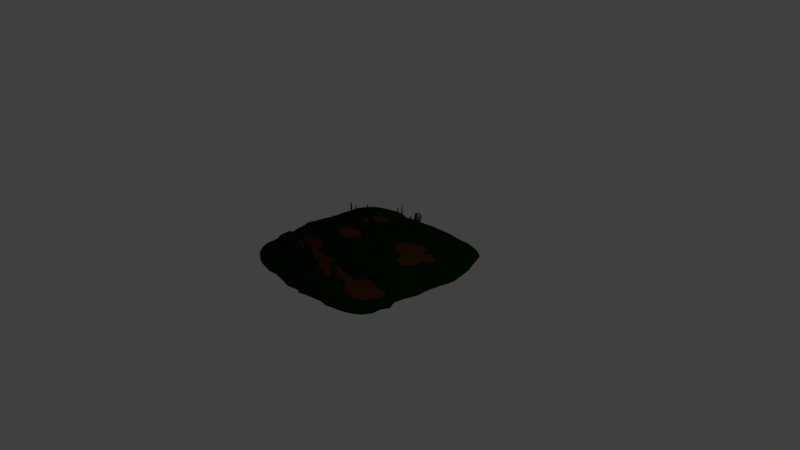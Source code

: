 # Source: marsh_1.blend  (saved by Blender 2.78.0; exported with 4.5.12 LTS)
import bpy
from mathutils import Matrix  # noqa: F401  (used for matrix-valued properties, if any)

bpy.ops.wm.read_factory_settings(use_empty=True)
scene = bpy.context.scene
scene.name = 'Scene'

# ---- collections
col_collection_1 = bpy.data.collections.new('Collection 1'); scene.collection.children.link(col_collection_1)

# ---- materials (node trees are filled in below, after node groups)
mat_swampgreen = bpy.data.materials.new('swampGreen')
mat_swampgreen.alpha_threshold = 0.0
mat_swampgreen.use_transparent_shadow = False
mat_swampgreen.diffuse_color = (0.002468, 0.02038, 0.003436, 1.0)
mat_swampgreen.roughness = 0.5
mat_muddywater = bpy.data.materials.new('muddywater')
mat_muddywater.alpha_threshold = 0.0
mat_muddywater.use_transparent_shadow = False
mat_muddywater.diffuse_color = (0.07658, 0.02762, 0.005231, 1.0)
mat_muddywater.specular_color = (0.003605, 0.003255, 0.06681)
mat_muddywater.roughness = 0.5
mat_muddywater.specular_intensity = 0.8958

# ---- material node trees

# ---- world
world_world = bpy.data.worlds.new('World'); scene.world = world_world
world_world.color = (0.05088, 0.05088, 0.05088)
world_world.use_sun_shadow = False
world_world.sun_shadow_jitter_overblur = 0.0
world_world.cycles.sampling_method = 'MANUAL'

# ---- cameras
cam_camera = bpy.data.cameras.new('Camera')
cam_camera.clip_end = 100.0
cam_camera.lens = 35.0
cam_camera.sensor_width = 32.0
cam_camera.sensor_height = 18.0
cam_camera.ortho_scale = 7.314
cam_camera.dof.focus_distance = 0.0
cam_camera.dof.aperture_fstop = 128.0

# ---- lights
light_lamp = bpy.data.lights.new('Lamp', 'POINT')
light_lamp.transmission_factor = 0.0
light_lamp.cutoff_distance = 30.0
light_lamp.energy = 100.0
light_lamp.shadow_buffer_clip_start = 1.001
light_lamp.shadow_soft_size = 0.1
light_lamp.shadow_maximum_resolution = 0.006
light_lamp.use_absolute_resolution = True

# ---- meshes
me_landscape = bpy.data.meshes.new('Landscape')
me_landscape.from_pydata([(-1.0, -1.0, 0.0), (-1.093, -0.8889, 0.0), (-1.148, -0.7778, 0.0), (-1.152, -0.6667, 0.0), (-1.168, -0.5556, 0.0), (-1.167, -0.4444, 0.0), (-1.18, -0.3333, 0.0), (-1.214, -0.2222, 0.0), (-1.228, -0.1111, 0.0), (-1.264, 0.0, 0.0), (-1.228, 0.1111, 0.0), (-1.214, 0.2222, 0.0), (-1.18, 0.3333, 0.0), (-1.167, 0.4444, 0.0), (-1.168, 0.5556, 0.0), (-1.152, 0.6667, 0.0), (-1.148, 0.7778, 0.0), (-1.093, 0.8889, 0.0), (-1.0, 1.0, 0.0), (-0.8889, -1.073, 0.0), (-0.8889, -0.8889, 0.0), (-0.8889, -0.7778, 1.791e-06), (-0.8889, -0.6667, 0.001081), (-0.8889, -0.5556, 0.006222), (-0.8889, -0.4666, 0.009609), (-0.9322, -0.3333, 0.0136), (-0.8889, -0.2497, 0.01741), (-0.8889, -0.1111, 0.01766), (-0.8889, 0.0, 0.01802), (-0.8889, 0.1111, 0.01665), (-0.8889, 0.2222, 0.009989), (-0.8889, 0.3333, 0.007499), (-0.8889, 0.4444, 0.007356), (-0.8889, 0.5556, 0.003137), (-0.8889, 0.6667, 0.001009), (-0.8889, 0.7778, 6.207e-06), (-0.8889, 0.8889, 0.0), (-0.8889, 1.057, 0.0), (-0.7778, -1.121, 0.0), (-0.7778, -0.8889, 1.085e-06), (-0.7778, -0.7778, 0.001483), (-0.7778, -0.6667, 0.008814), (-0.7778, -0.5343, 0.03), (-0.812, -0.4663, -0.0004613), (-0.7778, -0.3333, -0.0005069), (-0.7778, -0.186, -0.0005083), (-0.7778, -0.1111, 0.04525), (-0.7778, 0.03801, -0.007445), (-0.8403, 0.1313, -0.007377), (-0.85, 0.2222, -0.009072), (-0.7778, 0.3333, -0.009597), (-0.7778, 0.4444, 0.02618), (-0.7778, 0.5344, 0.01242), (-0.8194, 0.6667, 0.006481), (-0.7778, 0.7778, 0.00508), (-0.7778, 0.8889, 1.057e-05), (-0.7778, 1.09, 0.0), (-0.6667, -1.145, 0.0), (-0.6667, -0.8889, 0.0007983), (-0.6667, -0.7778, 0.002497), (-0.6667, -0.6667, 0.02337), (-0.6667, -0.5354, -0.001114), (-0.6667, -0.4444, -0.001322), (-0.6667, -0.3333, -0.001414), (-0.6667, -0.2222, -0.001219), (-0.6667, -0.1111, 0.08091), (-0.6667, 0.02652, -0.003317), (-0.6667, 0.1111, -0.00418), (-0.6667, 0.2222, -0.006466), (-0.6667, 0.3333, -0.008515), (-0.6667, 0.4444, -0.008321), (-0.6667, 0.5556, 0.02019), (-0.6386, 0.638, 0.02555), (-0.6667, 0.84, 0.02191), (-0.6667, 0.8889, 0.004612), (-0.6667, 1.124, 0.0), (-0.5556, -1.172, 0.0), (-0.5556, -0.8889, 0.0009255), (-0.5556, -0.7778, 0.005134), (-0.5556, -0.6667, 0.03339), (-0.5556, -0.5556, -0.001558), (-0.5349, -0.4073, -0.001726), (-0.5556, -0.3333, -0.001892), (-0.5772, -0.2484, -0.002225), (-0.5556, -0.1111, 0.1073), (-0.5866, 0.03728, 0.0002619), (-0.527, 0.08417, -0.003901), (-0.5556, 0.2222, -0.006672), (-0.5556, 0.3729, -0.006215), (-0.5556, 0.4444, -0.008436), (-0.5556, 0.5556, 0.05194), (-0.5556, 0.6412, 0.05323), (-0.5556, 0.8287, 0.0397), (-0.5556, 0.8889, 0.01257), (-0.5556, 1.121, 0.0), (-0.4444, -1.156, 0.0), (-0.4444, -0.8889, 0.0008638), (-0.4444, -0.7778, 0.01508), (-0.4444, -0.6667, 0.03857), (-0.4444, -0.5556, -0.001037), (-0.4444, -0.4444, -0.001588), (-0.4444, -0.3333, 0.1063), (-0.4444, -0.2222, 0.1195), (-0.4444, -0.1111, 0.09316), (-0.4444, 0.0, 0.07984), (-0.4732, 0.142, -0.02176), (-0.4444, 0.2222, -0.006594), (-0.4637, 0.3333, -0.006898), (-0.4444, 0.4444, 0.04245), (-0.4444, 0.5556, 0.05708), (-0.4635, 0.6667, 0.05473), (-0.4639, 0.7778, 0.05419), (-0.4444, 0.8889, 0.0189), (-0.4444, 1.086, 0.0), (-0.3333, -1.175, 0.0), (-0.3333, -0.8889, 0.001392), (-0.3333, -0.7778, 0.01357), (-0.3333, -0.6667, 0.04195), (-0.3333, -0.6004, -0.0007186), (-0.3333, -0.4444, -0.0007742), (-0.3333, -0.3333, 0.07013), (-0.3333, -0.2222, 0.07797), (-0.3333, -0.1111, 0.124), (-0.3333, 0.0, 0.1037), (-0.3333, 0.1111, 0.08255), (-0.3333, 0.2222, 0.04322), (-0.3333, 0.3333, 0.04619), (-0.3333, 0.4444, 0.05307), (-0.3333, 0.5556, 0.0398), (-0.3333, 0.6667, 0.05778), (-0.3333, 0.7778, 0.0652), (-0.3333, 0.8889, 0.02246), (-0.3333, 1.112, 0.0), (-0.2222, -1.194, 0.0), (-0.2222, -0.8889, 0.001796), (-0.2222, -0.7778, 0.006662), (-0.2069, -0.6704, 0.02652), (-0.247, -0.5888, 0.02904), (-0.2222, -0.4097, 0.0214), (-0.2222, -0.3333, 0.06358), (-0.2222, -0.2222, 0.07982), (-0.2222, -0.1111, 0.105), (-0.2222, 0.0, 0.1274), (-0.2222, 0.1111, 0.08735), (-0.2222, 0.2222, 0.04695), (-0.2222, 0.3333, 0.06631), (-0.2222, 0.4444, 0.0527), (-0.2222, 0.5556, 0.04019), (-0.2222, 0.6667, 0.07341), (-0.2222, 0.7778, 0.06727), (-0.2222, 0.8889, 0.02352), (-0.2222, 1.127, 0.0), (-0.1111, -1.226, 0.0), (-0.1111, -0.8889, 0.00371), (-0.1111, -0.7778, 0.007965), (-0.1111, -0.7059, 0.01798), (-0.1111, -0.5556, 0.01783), (-0.1111, -0.4444, 0.03296), (-0.1111, -0.3333, 0.06552), (-0.1111, -0.2222, 0.1336), (-0.1111, -0.1111, 0.1212), (-0.1111, 0.0, 0.1177), (-0.1111, 0.1111, 0.09261), (-0.1111, 0.2222, 0.07193), (-0.1111, 0.3333, 0.06361), (-0.1111, 0.4444, 0.0483), (-0.1111, 0.5556, 0.08935), (-0.1111, 0.6667, 0.08655), (-0.1111, 0.7778, 0.06746), (-0.1111, 0.8889, 0.02131), (-0.1111, 1.135, 0.0), (0.03723, -1.059, -0.1075), (0.0, -0.8889, 0.002476), (-0.01635, -0.7778, 0.005094), (-0.02317, -0.6812, 0.0), (0.0, -0.5104, 0.0), (0.0, -0.4444, 0.01533), (0.0, -0.3333, 0.06567), (0.0, -0.2222, 0.1179), (0.0, -0.1111, 0.1294), (0.0, 0.0, 0.09609), (0.0, 0.1111, 0.07696), (0.0, 0.2222, 0.07402), (0.0, 0.3333, 0.0638), (0.0, 0.4444, 0.06793), (0.0, 0.5556, 0.09486), (0.0, 0.6667, 0.07467), (0.0, 0.7778, 0.06129), (0.0, 0.8889, 0.01948), (0.0, 1.156, 0.0), (0.1111, -1.226, 0.0), (0.1111, -0.8889, 0.001113), (0.08384, -0.7778, 0.0), (0.1111, -0.6667, 0.0), (0.1111, -0.5313, 0.0), (0.1111, -0.4444, 0.01321), (0.1111, -0.3333, 0.06306), (0.1111, -0.2222, 0.07225), (0.1111, -0.1111, 0.08514), (0.1111, 0.0, 0.07922), (0.1111, 0.1111, 0.03376), (0.1111, 0.2222, 0.05044), (0.1111, 0.3333, -0.01294), (0.01936, 0.4444, -0.01475), (0.08579, 0.5556, -0.009457), (0.1111, 0.6667, 0.06995), (0.1111, 0.7778, 0.03905), (0.1111, 0.8889, 0.01234), (0.1111, 1.156, 0.0), (0.2222, -1.194, 0.0), (0.2222, -0.8889, 0.0001461), (0.2222, -0.7778, 0.0), (0.2222, -0.6473, 0.0), (0.2222, -0.5339, 0.0), (0.2222, -0.4444, 0.01642), (0.2222, -0.3333, 0.06384), (0.2222, -0.2222, 0.0811), (0.2222, -0.1111, 0.08577), (0.2222, 0.0, 0.06371), (0.2222, 0.1111, 0.03676), (0.2222, 0.2222, 0.03745), (0.2222, 0.2966, -0.01341), (0.2222, 0.4444, -0.01337), (0.1759, 0.594, -0.01688), (0.2222, 0.6557, -0.01803), (0.2222, 0.7778, 0.02276), (0.2222, 0.8889, 0.007307), (0.2222, 1.161, 0.0), (0.3333, -1.175, 0.0), (0.3333, -0.8889, 0.0002012), (0.3333, -0.7778, -0.02061), (0.3333, -0.6667, -0.02061), (0.3333, -0.5556, -0.02059), (0.3333, -0.4444, 0.02029), (0.3333, -0.3333, 0.06659), (0.3333, -0.2222, 0.09119), (0.3333, -0.1111, 0.1032), (0.3333, 0.0, 0.08587), (0.3407, 0.152, -0.01009), (0.3115, 0.2222, -0.01211), (0.3333, 0.3014, -0.01142), (0.3333, 0.4444, -0.01183), (0.3333, 0.5556, -0.01176), (0.3333, 0.6667, -0.01446), (0.3333, 0.7778, 0.02675), (0.3333, 0.8889, 0.008091), (0.3333, 1.161, 0.0), (0.4444, -1.156, 0.0), (0.4444, -0.8889, 0.0004377), (0.4178, -0.7778, -0.02038), (0.4002, -0.7129, -0.02038), (0.3863, -0.5163, -0.02041), (0.4444, -0.4061, -0.02046), (0.4444, -0.3333, 0.07166), (0.4444, -0.2222, 0.09348), (0.4444, -0.1111, 0.108), (0.4444, 0.0, 0.06798), (0.4444, 0.1111, -0.01382), (0.4444, 0.2222, -0.01628), (0.4444, 0.3333, -0.01601), (0.4444, 0.4444, -0.01209), (0.4444, 0.5379, -0.01511), (0.4444, 0.6667, -0.01784), (0.4444, 0.7778, 0.02097), (0.4444, 0.8889, 0.008594), (0.4444, 1.143, 0.0), (0.5556, -1.172, 0.0), (0.5556, -0.8889, 0.0007165), (0.5556, -0.8216, -0.02038), (0.5556, -0.6667, -0.02038), (0.5556, -0.5556, -0.0204), (0.5556, -0.4198, -0.02044), (0.5556, -0.3333, 0.09029), (0.5556, -0.2222, 0.0988), (0.5556, -0.1111, 0.07278), (0.5556, 0.0, 0.04568), (0.5305, 0.1436, -0.01583), (0.5816, 0.2222, -0.01735), (0.5911, 0.3023, -0.01843), (0.5556, 0.4444, -0.01549), (0.5556, 0.5858, -0.02018), (0.5556, 0.6667, 0.01451), (0.5556, 0.7778, 0.01757), (0.5556, 0.8889, 0.004635), (0.5556, 1.137, 0.0), (0.6667, -1.145, 0.0), (0.6667, -0.8889, 0.0003121), (0.6667, -0.829, -0.02038), (0.6667, -0.6667, -0.02038), (0.6667, -0.5556, -0.0204), (0.6667, -0.4806, -0.02044), (0.6667, -0.3333, 0.05596), (0.6667, -0.2222, 0.03344), (0.6667, -0.1111, 0.02467), (0.6667, 0.0, 0.02509), (0.6667, 0.1111, 0.02887), (0.6667, 0.2222, 4.653e-05), (0.6426, 0.3621, -0.01122), (0.7093, 0.4444, -0.01838), (0.6667, 0.5556, -0.01928), (0.6667, 0.6667, 0.01421), (0.6667, 0.7778, 0.01065), (0.6667, 0.8889, 0.001885), (0.6667, 1.137, 0.0), (0.7778, -1.121, 0.0), (0.7778, -0.8889, 2.113e-07), (0.7778, -0.7906, -0.02038), (0.8162, -0.6998, -0.02038), (0.7778, -0.5556, -0.0204), (0.7778, -0.4692, -0.02042), (0.7778, -0.3333, 0.008404), (0.7778, -0.2222, -0.001016), (0.7778, -0.1111, 0.002592), (0.7778, 0.0, 0.00229), (0.7778, 0.1111, -0.001181), (0.7778, 0.2222, 0.01984), (0.7778, 0.3333, 0.01736), (0.7778, 0.4444, 0.01695), (0.7778, 0.5556, 0.01165), (0.7778, 0.6667, 0.007574), (0.7778, 0.7778, 0.003584), (0.7778, 0.8889, 5.91e-06), (0.7778, 1.11, 0.0), (0.8889, -1.079, 0.0), (0.8889, -0.8889, 0.0), (0.8889, -0.7778, -0.02038), (0.8748, -0.6667, -0.02038), (0.8735, -0.5556, -0.02039), (0.8585, -0.4765, -0.02039), (0.8889, -0.3333, -0.01231), (0.8889, -0.2222, -0.01437), (0.8889, -0.1111, -0.01543), (0.8889, 0.0, -0.01408), (0.8889, 0.1111, -0.0164), (0.8889, 0.2222, 0.004632), (0.8889, 0.3333, 0.007069), (0.8889, 0.4444, 0.006548), (0.8889, 0.5556, 0.00321), (0.8889, 0.6667, 0.001323), (0.8889, 0.7778, 4.208e-06), (0.8889, 0.8889, 0.0), (0.8889, 1.077, 0.0), (1.0, -1.0, 0.0), (1.064, -0.8889, 0.0), (1.064, -0.7778, 0.0), (1.118, -0.6667, 0.0), (1.063, -0.5556, 0.0), (1.075, -0.4444, 0.0), (1.107, -0.3333, 0.0), (1.137, -0.2222, 0.0), (1.133, -0.1111, 0.0), (1.143, 0.0, 0.0), (1.161, 0.1111, 0.0), (1.188, 0.2222, 0.0), (1.2, 0.3333, 0.0), (1.176, 0.4444, 0.0), (1.158, 0.5556, 0.0), (1.132, 0.6667, 0.0), (1.085, 0.7778, 0.0), (1.041, 0.8889, 0.0), (1.0, 1.0, 0.0), (0.02778, 0.7778, 0.05573), (0.05556, 0.7778, 0.05017), (0.08333, 0.7778, 0.04461), (0.0, 0.6944, 0.07133), (0.0, 0.7222, 0.06798), (0.0, 0.75, 0.06464), (0.02778, 0.6667, 0.07349), (0.05556, 0.6667, 0.07231), (0.08333, 0.6667, 0.07113), (0.1111, 0.6944, 0.06223), (0.1111, 0.7222, 0.0545), (0.1111, 0.75, 0.04677), (0.02778, 0.75, 0.06017), (0.05556, 0.75, 0.05571), (0.08333, 0.75, 0.05124), (0.02778, 0.7222, 0.06461), (0.05556, 0.7222, 0.06124), (0.08333, 0.7222, 0.05787), (0.02778, 0.6944, 0.06905), (0.05556, 0.6944, 0.06678), (0.08333, 0.6944, 0.0645), (0.1116, 0.8279, 0.316), (0.1232, 0.8279, 0.3137), (0.1116, 0.8163, 0.3183), (0.1232, 0.8163, 0.3165), (0.06011, 0.7986, 0.3476), (0.06011, 0.8092, 0.3463), (0.07073, 0.8092, 0.3441), (0.07073, 0.7986, 0.3458), (0.08944, 0.8212, 0.3475), (0.09929, 0.8212, 0.3455), (0.08944, 0.8114, 0.3491), (0.09929, 0.8114, 0.3475), (0.09365, 0.7295, 0.3265), (0.09894, 0.7295, 0.3259), (0.09365, 0.7242, 0.3276), (0.09894, 0.7242, 0.3271), (0.03323, 0.6994, 0.3168), (0.03323, 0.7109, 0.3154), (0.0448, 0.7109, 0.314), (0.0448, 0.6994, 0.3158), (0.07577, 0.7616, 0.3558), (0.09093, 0.7616, 0.3533), (0.07577, 0.7464, 0.3582), (0.09093, 0.7464, 0.3564), (0.1368, 0.7408, 0.2863), (0.1368, 0.7542, 0.2825), (0.1233, 0.7542, 0.2847), (0.1233, 0.7408, 0.2879), (-0.1111, 0.6944, 0.08177), (-0.1111, 0.7222, 0.077), (-0.1111, 0.75, 0.07223), (-0.2222, 0.1389, 0.07725), (-0.2222, 0.1667, 0.06715), (-0.2222, 0.1944, 0.05705), (-0.4444, -0.6389, 0.0447), (-0.4444, -0.6111, 0.05083), (-0.4444, -0.5833, 0.05695), (-0.2222, -0.75, 0.01163), (-0.2222, -0.7222, 0.01659), (-0.2222, -0.6944, 0.02156), (0.2222, -0.75, 0.0), (0.2222, -0.7222, 0.0), (0.2222, -0.6944, 0.0), (-0.5278, -0.1111, 0.1038), (-0.5, -0.1111, 0.1003), (-0.4722, -0.1111, 0.09671), (-0.3056, 0.1111, 0.08375), (-0.2778, 0.1111, 0.08495), (-0.25, 0.1111, 0.08615), (-0.3056, -0.7778, 0.01184), (-0.2778, -0.7778, 0.01012), (-0.25, -0.7778, 0.008389), (-0.5556, -0.1944, 0.1076), (-0.5556, -0.1667, 0.1075), (-0.5556, -0.1389, 0.1074), (0.1389, -0.7778, 0.0), (0.1667, -0.7778, 0.0), (0.1944, -0.7778, 0.0), (0.02778, 0.2222, 0.06813), (0.05556, 0.2222, 0.06223), (0.08333, 0.2222, 0.05634), (-0.5278, -0.2222, 0.1106), (-0.5, -0.2222, 0.1136), (-0.4722, -0.2222, 0.1165), (-0.08333, -0.3333, 0.06556), (-0.05556, -0.3333, 0.06559), (-0.02778, -0.3333, 0.06563), (0.3333, -0.08333, 0.09885), (0.3333, -0.05556, 0.09453), (0.3333, -0.02778, 0.0902), (-0.4444, 0.4722, 0.0461), (-0.4444, 0.5, 0.04976), (-0.4444, 0.5278, 0.05342), (-0.3333, -0.75, 0.02067), (-0.3333, -0.7222, 0.02776), (-0.3333, -0.6944, 0.03485), (-0.3333, 0.1389, 0.07271), (-0.3333, 0.1667, 0.06288), (-0.3333, 0.1944, 0.05305), (0.2222, -0.08333, 0.08025), (0.2222, -0.05556, 0.07474), (0.2222, -0.02778, 0.06922), (0.1111, 0.25, 0.0539), (0.1111, 0.2778, 0.05735), (0.1111, 0.3056, 0.06081), (0.6667, -0.3056, 0.05609), (0.6667, -0.2778, 0.05621), (0.6667, -0.25, 0.05633), (-0.08333, -0.4444, 0.02855), (-0.05556, -0.4444, 0.02415), (-0.02778, -0.4444, 0.01974), (-0.1944, 0.7778, 0.06732), (-0.1667, 0.7778, 0.06737), (-0.1389, 0.7778, 0.06742), (0.25, -0.1111, 0.09012), (0.2778, -0.1111, 0.09448), (0.3056, -0.1111, 0.09883), (-0.5556, 0.4722, 0.03966), (-0.5556, 0.5, 0.04375), (-0.5556, 0.5278, 0.04785), (-0.2222, 0.6944, 0.07188), (-0.2222, 0.7222, 0.07034), (-0.2222, 0.75, 0.06881), (-0.5278, 0.4444, 0.03729), (-0.5, 0.4444, 0.03901), (-0.4722, 0.4444, 0.04073), (0.1178, -0.75, 0.0), (0.1111, -0.7222, 0.0), (0.1226, -0.6944, 0.0), (-0.1944, 0.6667, 0.07669), (-0.1667, 0.6667, 0.07998), (-0.1389, 0.6667, 0.08326), (0.1507, -0.6667, 0.0), (0.1667, -0.6667, 0.0), (0.1944, -0.6667, 0.0), (-0.75, 0.4444, 0.02874), (-0.7222, 0.4444, 0.0313), (-0.6944, 0.4444, 0.03385), (-0.4444, -0.1944, 0.1129), (-0.4444, -0.1667, 0.1063), (-0.4444, -0.1389, 0.09974), (-0.5278, -0.5556, -0.001427), (-0.5, -0.5556, -0.001297), (-0.4722, -0.5556, -0.001167), (-0.7778, 0.3611, 0.02682), (-0.7778, 0.3889, 0.02661), (-0.7778, 0.4167, 0.0264), (-0.5556, -0.6389, 0.0457), (-0.5556, -0.6111, 0.05801), (-0.5556, -0.5833, 0.07032), (0.0, -0.4167, 0.02792), (0.0, -0.3889, 0.0405), (0.0, -0.3611, 0.05308), (0.5833, -0.2222, 0.08821), (0.6111, -0.2222, 0.07762), (0.6389, -0.2222, 0.06704), (-0.5278, -0.6667, 0.03468), (-0.5, -0.6667, 0.03598), (-0.4722, -0.6667, 0.03727), (0.5556, -0.3056, 0.09242), (0.5556, -0.2778, 0.09454), (0.5556, -0.25, 0.09667), (0.25, 0.0, 0.06925), (0.2778, 0.0, 0.07479), (0.3056, 0.0, 0.08033), (-0.3056, 0.2222, 0.04415), (-0.2778, 0.2222, 0.04508), (-0.25, 0.2222, 0.04602), (-0.3056, -0.6667, 0.03809), (-0.2778, -0.6667, 0.03424), (-0.25, -0.6667, 0.03038), (0.5833, -0.3333, 0.08171), (0.6111, -0.3333, 0.07313), (0.6389, -0.3333, 0.06455), (-0.1111, -0.4167, 0.0411), (-0.1111, -0.3889, 0.04924), (-0.1111, -0.3611, 0.05738), (0.02778, 0.3333, 0.06392), (0.05556, 0.3333, 0.06403), (0.08333, 0.3333, 0.06415), (-0.5278, 0.5556, 0.05322), (-0.5, 0.5556, 0.05451), (-0.4722, 0.5556, 0.0558), (-0.75, 0.3333, -0.009327), (-0.7222, 0.3333, -0.009056), (-0.6944, 0.3333, -0.008786), (-0.6667, 0.3611, -0.008467), (-0.6667, 0.3889, -0.008418), (-0.6667, 0.4167, -0.00837), (0.0, 0.25, 0.07147), (0.0, 0.2778, 0.06891), (0.0, 0.3056, 0.06636), (0.5833, -0.25, 0.08659), (0.6111, -0.25, 0.0765), (0.6389, -0.25, 0.06642), (0.5833, -0.2778, 0.08496), (0.6111, -0.2778, 0.07538), (0.6389, -0.2778, 0.06579), (0.5833, -0.3056, 0.08333), (0.6111, -0.3056, 0.07425), (0.6389, -0.3056, 0.06517), (0.25, -0.02778, 0.07447), (0.2778, -0.02778, 0.07971), (0.3056, -0.02778, 0.08496), (0.25, -0.05556, 0.07969), (0.2778, -0.05556, 0.08463), (0.3056, -0.05556, 0.08958), (0.25, -0.08333, 0.0849), (0.2778, -0.08333, 0.08955), (0.3056, -0.08333, 0.0942), (0.1553, -0.6944, 0.0), (0.1667, -0.6944, 0.0), (0.1944, -0.6944, 0.0), (0.1389, -0.7222, 0.0), (0.1667, -0.7222, 0.0), (0.1944, -0.7222, 0.0), (0.1389, -0.75, 0.0), (0.1667, -0.75, 0.0), (0.1944, -0.75, 0.0), (0.02778, 0.3056, 0.06497), (0.05556, 0.3056, 0.06358), (0.08333, 0.3056, 0.0622), (0.02778, 0.2778, 0.06602), (0.05556, 0.2778, 0.06313), (0.08333, 0.2778, 0.06024), (0.02778, 0.25, 0.06707), (0.05556, 0.25, 0.06268), (0.08333, 0.25, 0.05829), (-0.08333, -0.3611, 0.05631), (-0.05556, -0.3611, 0.05523), (-0.02778, -0.3611, 0.05416), (-0.08333, -0.3889, 0.04706), (-0.05556, -0.3889, 0.04487), (-0.02778, -0.3889, 0.04269), (-0.08333, -0.4167, 0.0378), (-0.05556, -0.4167, 0.03451), (-0.02778, -0.4167, 0.03121), (-0.1944, 0.75, 0.06966), (-0.1667, 0.75, 0.07052), (-0.1389, 0.75, 0.07138), (-0.1944, 0.7222, 0.07201), (-0.1667, 0.7222, 0.07367), (-0.1389, 0.7222, 0.07534), (-0.1944, 0.6944, 0.07435), (-0.1667, 0.6944, 0.07683), (-0.1389, 0.6944, 0.0793), (-0.3056, 0.1944, 0.05405), (-0.2778, 0.1944, 0.05505), (-0.25, 0.1944, 0.05605), (-0.3056, 0.1667, 0.06395), (-0.2778, 0.1667, 0.06502), (-0.25, 0.1667, 0.06608), (-0.3056, 0.1389, 0.07385), (-0.2778, 0.1389, 0.07498), (-0.25, 0.1389, 0.07611), (-0.3056, -0.6944, 0.03153), (-0.2778, -0.6944, 0.02821), (-0.25, -0.6944, 0.02488), (-0.3056, -0.7222, 0.02497), (-0.2778, -0.7222, 0.02218), (-0.25, -0.7222, 0.01938), (-0.3056, -0.75, 0.01841), (-0.2778, -0.75, 0.01615), (-0.25, -0.75, 0.01389), (-0.5278, 0.5278, 0.04924), (-0.5, 0.5278, 0.05063), (-0.4722, 0.5278, 0.05203), (-0.5278, 0.5, 0.04526), (-0.5, 0.5, 0.04676), (-0.4722, 0.5, 0.04826), (-0.5278, 0.4722, 0.04127), (-0.5, 0.4722, 0.04288), (-0.4722, 0.4722, 0.04449), (-0.5278, -0.1389, 0.1055), (-0.5, -0.1389, 0.1036), (-0.4722, -0.1389, 0.1017), (-0.5278, -0.1667, 0.1072), (-0.5, -0.1667, 0.1069), (-0.4722, -0.1667, 0.1066), (-0.5278, -0.1944, 0.1089), (-0.5, -0.1944, 0.1103), (-0.4722, -0.1944, 0.1116), (-0.5278, -0.5833, 0.06698), (-0.5, -0.5833, 0.06364), (-0.4722, -0.5833, 0.06029), (-0.5278, -0.6111, 0.05621), (-0.5, -0.6111, 0.05442), (-0.4722, -0.6111, 0.05262), (-0.5278, -0.6389, 0.04545), (-0.5, -0.6389, 0.0452), (-0.4722, -0.6389, 0.04495), (-0.75, 0.4167, 0.02881), (-0.7222, 0.4167, 0.03123), (-0.6944, 0.4167, 0.03364), (-0.75, 0.3889, 0.02888), (-0.7222, 0.3889, 0.03115), (-0.6944, 0.3889, 0.03343), (-0.75, 0.3611, 0.02895), (-0.7222, 0.3611, 0.03108), (-0.6944, 0.3611, -0.008757), (0.6545, -0.2442, 0.3485), (0.6545, -0.2372, 0.3485), (0.6475, -0.2372, 0.3512), (-0.5192, -0.2164, 0.399), (-0.5122, -0.2164, 0.3998), (-0.2136, 0.7003, 0.3603), (-0.2136, 0.7073, 0.3599), (0.2586, -0.01497, 0.3614), (0.2656, -0.01497, 0.3628), (0.6475, -0.2442, 0.351), (0.2586, -0.02195, 0.3628), (0.2656, -0.02195, 0.3641), (0.2864, -0.07053, 0.3765), (0.2934, -0.07053, 0.3777), (0.2864, -0.07751, 0.3777), (0.2934, -0.07751, 0.3789), (0.1475, -0.7372, 0.2882), (0.1545, -0.7372, 0.2882), (0.1475, -0.7442, 0.2882), (0.1545, -0.7442, 0.2882), (0.06416, 0.2906, 0.3508), (0.07115, 0.2906, 0.3505), (0.06416, 0.2836, 0.3507), (0.07115, 0.2836, 0.35), (-0.07473, -0.3761, 0.3405), (-0.06774, -0.3761, 0.3402), (-0.07473, -0.3831, 0.3381), (-0.06774, -0.3831, 0.3376), (-0.2066, 0.7073, 0.3603), (-0.2066, 0.7003, 0.3609), (-0.2969, 0.1517, 0.3563), (-0.29, 0.1517, 0.3566), (-0.2969, 0.1447, 0.3588), (-0.29, 0.1447, 0.3591), (-0.2969, -0.7372, 0.3098), (-0.29, -0.7372, 0.3091), (-0.2969, -0.7442, 0.3081), (-0.29, -0.7442, 0.3076), (-0.4914, 0.485, 0.3341), (-0.4844, 0.485, 0.3345), (-0.4914, 0.478, 0.3331), (-0.4844, 0.478, 0.3336), (-0.5192, -0.2094, 0.3986), (-0.5122, -0.2094, 0.3989), (-0.4914, -0.6261, 0.3388), (-0.4844, -0.6261, 0.3384), (-0.4914, -0.6331, 0.3365), (-0.4844, -0.6331, 0.3364), (-0.7136, 0.4017, 0.3203), (-0.7066, 0.4017, 0.3209), (-0.7136, 0.3947, 0.3203), (-0.7066, 0.3947, 0.3209), (-0.4104, -0.648, 0.3663), (-0.4104, -0.6425, 0.3675), (0.2624, 0.03301, 0.3944), (0.2624, 0.03848, 0.3935), (-0.4159, -0.6425, 0.3685), (0.2569, 0.03848, 0.3924), (-0.2452, 0.2582, 0.3713), (-0.2452, 0.2637, 0.3693), (-0.1992, -0.7695, 0.3302), (-0.1992, -0.7641, 0.3312), (0.2111, -0.7388, 0.3177), (0.2111, -0.7334, 0.3177), (-0.4581, -0.07557, 0.4133), (-0.4526, -0.07557, 0.4126), (-0.003741, -0.5486, 0.32), (0.001726, -0.5486, 0.3192), (-0.4614, -0.1187, 0.4211), (-0.4614, -0.1132, 0.4198), (0.05236, 0.2816, 0.3834), (0.05236, 0.287, 0.3829), (0.2569, 0.03301, 0.3933), (0.2056, -0.7334, 0.3177), (0.2056, -0.7388, 0.3177), (0.05783, 0.287, 0.3823), (0.108, 0.253, 0.3762), (0.1134, 0.253, 0.3757), (0.05783, 0.2816, 0.3825), (0.108, 0.2475, 0.3761), (0.1134, 0.2475, 0.3753), (-0.003741, -0.5431, 0.3221), (0.001726, -0.5431, 0.3214), (-0.1789, 0.7513, 0.3901), (-0.1735, 0.7513, 0.3904), (-0.1789, 0.7458, 0.3907), (-0.1735, 0.7458, 0.3912), (-0.2507, 0.2637, 0.3691), (-0.2507, 0.2582, 0.371), (-0.2047, -0.7641, 0.3319), (-0.2047, -0.7695, 0.3308), (-0.4581, -0.08103, 0.4139), (-0.4526, -0.08103, 0.4135), (-0.4668, -0.1132, 0.4199), (-0.4668, -0.1187, 0.4208), (-0.4159, -0.648, 0.3669), (-0.4891, -0.7016, 0.3595), (-0.4836, -0.7016, 0.3588), (-0.4891, -0.7071, 0.3574), (-0.4836, -0.7071, 0.357), (-0.09731, -0.445, 0.354), (-0.09731, -0.4338, 0.3573), (-0.535, -0.1484, 0.4153), (-0.535, -0.1372, 0.4152), (0.09224, 0.2338, 0.3696), (0.1034, 0.2338, 0.3673), (-0.08612, -0.4338, 0.3573), (-0.5632, 0.464, 0.3503), (-0.5632, 0.4752, 0.352), (-0.7939, 0.371, 0.335), (-0.7939, 0.3822, 0.3349), (-0.5526, -0.7767, 0.3221), (-0.5526, -0.7655, 0.3271), (-0.5414, -0.7767, 0.3226), (-0.2796, 0.3184, 0.3385), (-0.2684, 0.3184, 0.3389), (0.7176, -0.2953, 0.3646), (0.7288, -0.2953, 0.3607), (0.7176, -0.3065, 0.3641), (0.7288, -0.3065, 0.3605), (0.2066, -0.009235, 0.3819), (0.2178, -0.009235, 0.3839), (0.2066, -0.02043, 0.384), (0.2178, -0.02043, 0.3859), (0.175, -0.7027, 0.3085), (0.1862, -0.7027, 0.3085), (0.175, -0.7139, 0.3085), (0.1862, -0.7139, 0.3085), (0.09224, 0.245, 0.3692), (0.1034, 0.245, 0.3674), (-0.08612, -0.445, 0.3536), (-0.2796, 0.3072, 0.3425), (-0.2684, 0.3072, 0.3429), (-0.552, 0.4752, 0.3525), (-0.552, 0.464, 0.3509), (-0.5238, -0.1372, 0.4145), (-0.5238, -0.1484, 0.4152), (-0.5414, -0.7655, 0.327), (-0.7827, 0.3822, 0.3358), (-0.7827, 0.371, 0.3358), (0.672, -0.2705, 0.3066), (0.681, -0.2705, 0.3033), (0.672, -0.2795, 0.306), (0.681, -0.2795, 0.3029), (-1.0, -1.0, -0.02978), (-1.093, -0.8889, -0.02978), (-1.148, -0.7778, -0.02978), (-1.152, -0.6667, -0.02978), (-1.168, -0.5556, -0.02978), (-1.167, -0.4444, -0.02978), (-1.18, -0.3333, -0.02978), (-1.214, -0.2222, -0.02978), (-1.228, -0.1111, -0.02978), (-1.264, 0.0, -0.02978), (-1.228, 0.1111, -0.02978), (-1.214, 0.2222, -0.02978), (-1.18, 0.3333, -0.02978), (-1.167, 0.4444, -0.02978), (-1.168, 0.5556, -0.02978), (-1.152, 0.6667, -0.02978), (-1.148, 0.7778, -0.02978), (-1.093, 0.8889, -0.02978), (-1.0, 1.0, -0.02978), (-0.8889, -1.073, -0.02978), (-0.8889, 1.057, -0.02978), (-0.7778, -1.121, -0.02978), (-0.7778, 1.09, -0.02978), (-0.6667, -1.145, -0.02978), (-0.6667, 1.124, -0.02978), (-0.5556, -1.172, -0.02978), (-0.5556, 1.121, -0.02978), (-0.4444, -1.156, -0.02978), (-0.4444, 1.086, -0.02978), (-0.3333, -1.175, -0.02978), (-0.3333, 1.112, -0.02978), (-0.2222, -1.194, -0.02978), (-0.2222, 1.127, -0.02978), (-0.1111, -1.226, -0.02978), (-0.1111, 1.135, -0.02978), (0.03723, -1.059, -0.1373), (0.0, 1.156, -0.02978), (0.1111, -1.226, -0.02978), (0.1111, 1.156, -0.02978), (0.2222, -1.194, -0.02978), (0.2222, 1.161, -0.02978), (0.3333, -1.175, -0.02978), (0.3333, 1.161, -0.02978), (0.4444, -1.156, -0.02978), (0.4444, 1.143, -0.02978), (0.5556, -1.172, -0.02978), (0.5556, 1.137, -0.02978), (0.6667, -1.145, -0.02978), (0.6667, 1.137, -0.02978), (0.7778, -1.121, -0.02978), (0.7778, 1.11, -0.02978), (0.8889, -1.079, -0.02978), (0.8889, 1.077, -0.02978), (1.0, -1.0, -0.02978), (1.064, -0.8889, -0.02978), (1.064, -0.7778, -0.02978), (1.118, -0.6667, -0.02978), (1.063, -0.5556, -0.02978), (1.075, -0.4444, -0.02978), (1.107, -0.3333, -0.02978), (1.137, -0.2222, -0.02978), (1.133, -0.1111, -0.02978), (1.143, 0.0, -0.02978), (1.161, 0.1111, -0.02978), (1.188, 0.2222, -0.02978), (1.2, 0.3333, -0.02978), (1.176, 0.4444, -0.02978), (1.158, 0.5556, -0.02978), (1.132, 0.6667, -0.02978), (1.085, 0.7778, -0.02978), (1.041, 0.8889, -0.02978), (1.0, 1.0, -0.02978), (0.7586, 0.2535, 0.04002), (0.7586, 0.3222, 0.03849), (0.6899, 0.2535, 0.04201), (0.6899, 0.3222, 0.05188), (0.7484, 0.2642, 0.05067), (0.7484, 0.3103, 0.04965), (0.7023, 0.2642, 0.05201), (0.7023, 0.3103, 0.05864), (0.4444, 0.7037, 0.03995), (0.4444, 0.7407, 0.03046), (0.5556, 0.7037, 0.02884), (0.5556, 0.7407, 0.0232), (0.4815, 0.6667, 0.0245), (0.5185, 0.6667, 0.01951), (0.4815, 0.7778, 0.01984), (0.5185, 0.7778, 0.0187), (0.4815, 0.7407, 0.02804), (0.5185, 0.7407, 0.02562), (0.4815, 0.7037, 0.03625), (0.5185, 0.7037, 0.03254), (0.4953, 0.7779, 0.07715), (0.51, 0.7779, 0.0767), (0.4953, 0.7632, 0.08042), (0.51, 0.7632, 0.07945), (0.4593, 0.767, 0.08635), (0.4593, 0.78, 0.08302), (0.4723, 0.78, 0.08262), (0.4723, 0.767, 0.08551), (0.5487, 0.7749, 0.176), (0.5487, 0.7862, 0.1743), (0.5374, 0.7862, 0.1747), (0.5374, 0.7749, 0.1768), (0.5024, 0.6424, 0.1334), (0.5192, 0.6424, 0.1311), (0.5024, 0.6592, 0.1296), (0.5192, 0.6592, 0.128), (-0.8745, -0.6517, 0.0317), (-0.8745, -0.577, 0.03516), (-0.7999, -0.6517, 0.0369), (-0.7999, -0.577, 0.05113), (-0.9269, -0.7028, 0.0668), (-0.9269, -0.5388, 0.07439), (-0.7629, -0.7028, 0.07822), (-0.7629, -0.5388, 0.1095), (-0.9577, -0.732, 0.1325), (-0.9577, -0.5261, 0.142), (-0.7519, -0.732, 0.1468), (-0.7519, -0.5261, 0.1861), (-0.928, -0.7013, 0.1801), (-0.928, -0.5666, 0.1864), (-0.7933, -0.7013, 0.1895), (-0.7933, -0.5666, 0.2152), (-0.9001, -0.6731, 0.1971), (-0.9001, -0.5974, 0.2006), (-0.8244, -0.6731, 0.2024), (-0.8244, -0.5974, 0.2168), (0.2466, -0.4427, 0.08615), (0.2466, -0.3838, 0.1113), (0.3055, -0.4427, 0.0882), (0.3055, -0.3838, 0.1127), (0.2161, -0.4825, 0.09628), (0.2161, -0.364, 0.1469), (0.3346, -0.4825, 0.1004), (0.3346, -0.364, 0.1498), (0.2018, -0.5036, 0.1073), (0.2018, -0.3575, 0.1696), (0.3479, -0.5036, 0.1124), (0.3479, -0.3575, 0.1732), (0.1884, -0.5215, 0.1129), (0.1884, -0.3494, 0.1864), (0.3605, -0.5215, 0.1189), (0.3605, -0.3494, 0.1906), (0.2044, -0.5113, 0.135), (0.2044, -0.3719, 0.1944), (0.3437, -0.5113, 0.1398), (0.3437, -0.3719, 0.1979), (0.2159, -0.5051, 0.1541), (0.2159, -0.3896, 0.2034), (0.3314, -0.5051, 0.1581), (0.3314, -0.3896, 0.2062), (0.2403, -0.4902, 0.1897), (0.2403, -0.4249, 0.2176), (0.3056, -0.4902, 0.192), (0.3056, -0.4249, 0.2192)], [], [(1, 0, 19, 20), (2, 1, 20, 21), (3, 2, 21, 22), (4, 3, 22, 23), (5, 4, 23, 24), (6, 5, 24, 25), (7, 6, 25, 26), (8, 7, 26, 27), (9, 8, 27, 28), (10, 9, 28, 29), (11, 10, 29, 30), (12, 11, 30, 31), (13, 12, 31, 32), (14, 13, 32, 33), (15, 14, 33, 34), (16, 15, 34, 35), (17, 16, 35, 36), (18, 17, 36, 37), (20, 19, 38, 39), (21, 20, 39, 40), (22, 21, 40, 41), (22, 41, 916, 914), (24, 23, 42, 43), (25, 24, 43, 44), (26, 25, 44, 45), (27, 26, 45, 46), (28, 27, 46, 47), (29, 28, 47, 48), (30, 29, 48, 49), (31, 30, 49, 50), (32, 31, 50, 506, 507, 508, 51), (33, 32, 51, 52), (34, 33, 52, 53), (35, 34, 53, 54), (36, 35, 54, 55), (37, 36, 55, 56), (39, 38, 57, 58), (40, 39, 58, 59), (41, 40, 59, 60), (42, 41, 60, 61), (43, 42, 61, 62), (44, 43, 62, 63), (45, 44, 63, 64), (46, 45, 64, 65), (47, 46, 65, 66), (48, 47, 66, 67), (49, 48, 67, 68), (50, 49, 68, 69, 547, 546, 545), (661, 547, 69, 548), (52, 51, 497, 498, 499, 70, 71), (53, 52, 71, 72), (54, 53, 72, 73), (55, 54, 73, 74), (56, 55, 74, 75), (58, 57, 76, 77), (59, 58, 77, 78), (60, 59, 78, 79), (61, 60, 79, 509, 510, 511, 80), (62, 61, 80, 81), (63, 62, 81, 82), (64, 63, 82, 83), (65, 64, 83, 434, 435, 436, 84), (66, 65, 84, 85), (67, 66, 85, 86), (68, 67, 86, 87), (69, 68, 87, 88), (70, 550, 549, 548, 69, 88, 89), (71, 70, 89, 479, 480, 481, 90), (72, 71, 90, 91), (73, 72, 91, 92), (74, 73, 92, 93), (75, 74, 93, 94), (77, 76, 95, 96), (78, 77, 96, 97), (79, 78, 97, 98, 520, 519, 518), (652, 520, 98, 416), (81, 80, 503, 504, 505, 99, 100), (82, 81, 100, 101), (83, 82, 101, 102, 445, 444, 443), (643, 445, 102, 500), (85, 84, 425, 426, 427, 103, 104), (86, 85, 104, 105), (87, 86, 105, 106), (88, 87, 106, 107), (89, 88, 107, 108, 487, 486, 485), (634, 487, 108, 452), (91, 90, 542, 543, 544, 109, 110), (92, 91, 110, 111), (93, 92, 111, 112), (94, 93, 112, 113), (96, 95, 114, 115), (97, 96, 115, 116), (98, 97, 116, 455, 456, 457, 117), (99, 418, 417, 416, 98, 117, 118), (100, 99, 118, 119), (101, 100, 119, 120), (102, 101, 120, 121), (103, 502, 501, 500, 102, 121, 122), (104, 103, 122, 123), (105, 104, 123, 124), (106, 105, 124, 458, 459, 460, 125), (107, 106, 125, 126), (108, 107, 126, 127), (109, 454, 453, 452, 108, 127, 128), (110, 109, 128, 129), (111, 110, 129, 130), (112, 111, 130, 131), (113, 112, 131, 132), (115, 114, 133, 134), (116, 115, 134, 135, 433, 432, 431), (625, 433, 135, 419), (118, 117, 530, 531, 532, 136, 137), (119, 118, 137, 138), (120, 119, 138, 139), (121, 120, 139, 140), (122, 121, 140, 141), (123, 122, 141, 142), (124, 123, 142, 143, 430, 429, 428), (616, 430, 143, 413), (126, 125, 527, 528, 529, 144, 145), (127, 126, 145, 146), (128, 127, 146, 147), (129, 128, 147, 148), (130, 129, 148, 482, 483, 484, 149), (131, 130, 149, 150), (132, 131, 150, 151), (134, 133, 152, 153), (135, 134, 153, 154), (136, 421, 420, 419, 135, 154, 155), (137, 136, 155, 156), (138, 137, 156, 157), (139, 138, 157, 536, 537, 538, 158), (140, 139, 158, 159), (141, 140, 159, 160), (142, 141, 160, 161), (143, 142, 161, 162), (144, 415, 414, 413, 143, 162, 163), (145, 144, 163, 164), (146, 145, 164, 165), (147, 146, 165, 166), (148, 147, 166, 167, 493, 492, 491), (607, 493, 167, 410), (150, 149, 473, 474, 475, 168, 169), (151, 150, 169, 170), (153, 152, 171, 172), (154, 153, 172, 173), (155, 154, 173, 174), (156, 155, 174, 175), (157, 156, 175, 176, 472, 471, 470), (598, 472, 176, 512), (159, 158, 446, 447, 448, 177, 178), (160, 159, 178, 179), (161, 160, 179, 180), (162, 161, 180, 181), (163, 162, 181, 182), (164, 163, 182, 551, 552, 553, 183), (165, 164, 183, 184), (166, 165, 184, 185), (167, 166, 185, 186), (168, 412, 411, 410, 167, 186, 364, 365, 366, 187), (169, 168, 187, 188), (170, 169, 188, 189), (172, 171, 190, 191), (173, 172, 191, 192), (174, 173, 192, 488, 489, 490, 193), (175, 174, 193, 194), (176, 175, 194, 195), (177, 514, 513, 512, 176, 195, 196), (178, 177, 196, 197), (179, 178, 197, 198), (180, 179, 198, 199), (181, 180, 199, 200), (182, 181, 200, 201, 442, 441, 440), (589, 442, 201, 464), (184, 183, 539, 540, 541, 202, 203), (185, 184, 203, 204), (186, 185, 204, 205, 369, 368, 367), (381, 369, 205, 370), (188, 187, 361, 362, 363, 206, 207), (189, 188, 207, 208), (191, 190, 209, 210), (192, 191, 210, 211, 439, 438, 437), (580, 439, 211, 422), (194, 193, 494, 495, 496, 212, 213), (195, 194, 213, 214), (196, 195, 214, 215), (197, 196, 215, 216), (198, 197, 216, 217), (199, 198, 217, 461, 462, 463, 218), (200, 199, 218, 219), (201, 200, 219, 220), (202, 466, 465, 464, 201, 220, 221), (203, 202, 221, 222), (204, 203, 222, 223), (205, 204, 223, 224), (206, 372, 371, 370, 205, 224, 225), (207, 206, 225, 226), (208, 207, 226, 227), (210, 209, 228, 229), (211, 210, 229, 230), (212, 424, 423, 422, 211, 230, 231), (213, 212, 231, 232), (214, 213, 232, 233), (215, 214, 934, 935), (216, 215, 234, 235), (217, 216, 235, 236, 478, 477, 476), (571, 478, 236, 449), (219, 218, 524, 525, 526, 237, 238), (220, 219, 238, 239), (221, 220, 239, 240), (222, 221, 240, 241), (223, 222, 241, 242), (224, 223, 242, 243), (225, 224, 243, 244), (226, 225, 244, 245), (227, 226, 245, 246), (229, 228, 247, 248), (230, 229, 248, 249), (231, 230, 249, 250), (232, 231, 250, 251), (233, 232, 251, 252), (234, 233, 252, 253), (235, 234, 253, 254), (236, 235, 254, 255), (237, 451, 450, 449, 236, 255, 256), (238, 237, 256, 257), (239, 238, 257, 258), (240, 239, 258, 259), (241, 240, 259, 260), (242, 241, 260, 261), (243, 242, 261, 262), (244, 243, 262, 886, 887, 263), (245, 244, 263, 264), (246, 245, 264, 265), (248, 247, 266, 267), (249, 248, 267, 268), (250, 249, 268, 269), (251, 250, 269, 270), (252, 251, 270, 271), (253, 252, 271, 272), (254, 253, 272, 521, 522, 523, 273), (255, 254, 273, 274), (256, 255, 274, 275), (257, 256, 275, 276), (258, 257, 276, 277), (259, 258, 277, 278), (260, 259, 278, 279), (261, 260, 279, 280), (262, 261, 280, 281, 891, 890), (897, 891, 281, 888), (264, 263, 892, 893, 282, 283), (265, 264, 283, 284), (267, 266, 285, 286), (268, 267, 286, 287), (269, 268, 287, 288), (270, 269, 288, 289), (271, 270, 289, 290), (272, 271, 290, 291, 535, 534, 533), (562, 535, 291, 467), (274, 273, 515, 516, 517, 292, 293), (275, 274, 293, 294), (276, 275, 294, 295), (277, 276, 295, 296), (278, 277, 296, 297), (279, 278, 297, 298), (280, 279, 298, 299), (281, 280, 299, 300), (282, 889, 888, 281, 300, 301), (283, 282, 301, 302), (284, 283, 302, 303), (286, 285, 304, 305), (287, 286, 305, 306), (288, 287, 306, 307), (289, 288, 307, 308), (290, 289, 308, 309), (291, 290, 309, 310), (292, 469, 468, 467, 291, 310, 311), (293, 292, 311, 312), (294, 293, 312, 313), (295, 294, 313, 314), (296, 295, 314, 315), (297, 296, 880, 881), (298, 297, 316, 317), (299, 298, 317, 318), (300, 299, 318, 319), (301, 300, 319, 320), (302, 301, 320, 321), (303, 302, 321, 322), (305, 304, 323, 324), (306, 305, 324, 325), (307, 306, 325, 326), (308, 307, 326, 327), (309, 308, 327, 328), (310, 309, 328, 329), (311, 310, 329, 330), (312, 311, 330, 331), (313, 312, 331, 332), (314, 313, 332, 333), (315, 314, 333, 334), (316, 315, 334, 335), (317, 316, 335, 336), (318, 317, 336, 337), (319, 318, 337, 338), (320, 319, 338, 339), (321, 320, 339, 340), (322, 321, 340, 341), (324, 323, 342, 343), (325, 324, 343, 344), (326, 325, 344, 345), (327, 326, 345, 346), (328, 327, 346, 347), (329, 328, 347, 348), (330, 329, 348, 349), (331, 330, 349, 350), (332, 331, 350, 351), (333, 332, 351, 352), (334, 333, 352, 353), (335, 334, 353, 354), (336, 335, 354, 355), (337, 336, 355, 356), (338, 337, 356, 357), (339, 338, 357, 358), (340, 339, 358, 359), (341, 340, 359, 360), (363, 375, 372, 206), (372, 375, 408, 407), (378, 381, 370, 371), (366, 373, 389, 386), (362, 361, 390, 391), (374, 375, 385, 384), (366, 365, 376, 373), (377, 374, 403, 405), (374, 377, 378, 375), (364, 379, 401, 398), (376, 379, 380, 377), (380, 381, 397, 396), (364, 186, 367, 379), (379, 367, 368, 380), (380, 368, 369, 381), (382, 384, 385, 383), (375, 363, 383, 385), (363, 362, 382, 383), (362, 374, 384, 382), (387, 386, 389, 388), (373, 361, 388, 389), (361, 187, 387, 388), (187, 366, 386, 387), (390, 392, 393, 391), (361, 373, 392, 390), (373, 374, 393, 392), (374, 362, 391, 393), (394, 396, 397, 395), (381, 378, 395, 397), (378, 377, 394, 395), (377, 380, 396, 394), (399, 398, 401, 400), (379, 376, 400, 401), (376, 365, 399, 400), (365, 364, 398, 399), (402, 404, 405, 403), (376, 377, 405, 404), (373, 376, 404, 402), (374, 373, 402, 403), (408, 409, 406, 407), (371, 372, 407, 406), (375, 378, 409, 408), (378, 371, 406, 409), (443, 444, 666, 665), (556, 559, 468, 469), (559, 562, 467, 468), (273, 523, 554, 515), (515, 554, 555, 516), (516, 555, 556, 517), (523, 522, 557, 554), (557, 558, 805, 804), (555, 558, 559, 556), (522, 521, 560, 557), (557, 560, 561, 558), (587, 440, 766, 790), (521, 272, 533, 560), (560, 533, 534, 561), (561, 534, 535, 562), (597, 471, 728, 743), (565, 568, 450, 451), (568, 571, 449, 450), (218, 463, 563, 524), (623, 624, 699, 698), (525, 564, 565, 526), (463, 462, 566, 563), (563, 566, 567, 564), (564, 567, 568, 565), (462, 461, 569, 566), (446, 158, 763, 768), (602, 483, 668, 690), (461, 217, 476, 569), (569, 476, 477, 570), (570, 477, 478, 571), (496, 574, 424, 212), (574, 577, 423, 424), (418, 99, 715, 714), (193, 490, 572, 494), (494, 572, 573, 495), (495, 573, 574, 496), (490, 489, 575, 572), (572, 575, 576, 573), (577, 574, 787, 789), (489, 488, 578, 575), (633, 634, 703, 702), (576, 579, 580, 577), (488, 192, 437, 578), (578, 437, 438, 579), (579, 438, 439, 580), (541, 583, 466, 202), (583, 586, 465, 466), (586, 589, 464, 465), (183, 553, 581, 539), (539, 581, 582, 540), (540, 582, 583, 541), (553, 552, 584, 581), (581, 584, 585, 582), (469, 292, 663, 662), (619, 622, 752, 751), (584, 587, 588, 585), (565, 451, 716, 734), (551, 182, 440, 587), (561, 562, 781, 780), (588, 441, 442, 589), (448, 592, 514, 177), (592, 595, 513, 514), (595, 598, 512, 513), (574, 573, 786, 787), (446, 590, 591, 447), (447, 591, 592, 448), (538, 537, 593, 590), (591, 590, 686, 687), (591, 594, 595, 592), (537, 536, 596, 593), (593, 596, 597, 594), (594, 597, 598, 595), (536, 157, 470, 596), (596, 470, 471, 597), (585, 588, 741, 738), (475, 601, 412, 168), (601, 604, 411, 412), (604, 607, 410, 411), (149, 484, 599, 473), (473, 599, 600, 474), (474, 600, 601, 475), (484, 483, 602, 599), (599, 602, 603, 600), (600, 603, 604, 601), (612, 611, 692, 693), (602, 605, 606, 603), (606, 607, 748, 747), (482, 148, 491, 605), (605, 491, 492, 606), (606, 492, 493, 607), (529, 610, 415, 144), (610, 613, 414, 415), (451, 237, 717, 716), (125, 460, 608, 527), (527, 608, 609, 528), (610, 529, 777, 794), (460, 459, 611, 608), (608, 611, 612, 609), (609, 612, 613, 610), (459, 458, 614, 611), (658, 655, 711, 713), (612, 615, 616, 613), (458, 124, 428, 614), (614, 428, 429, 615), (615, 429, 430, 616), (532, 619, 421, 136), (584, 552, 733, 737), (622, 625, 419, 420), (117, 457, 617, 530), (530, 617, 618, 531), (531, 618, 619, 532), (457, 456, 620, 617), (617, 620, 621, 618), (618, 621, 622, 619), (456, 455, 623, 620), (654, 657, 712, 710), (621, 624, 625, 622), (455, 116, 431, 623), (623, 431, 432, 624), (624, 432, 433, 625), (544, 628, 454, 109), (628, 631, 453, 454), (631, 634, 452, 453), (90, 481, 626, 542), (542, 626, 627, 543), (543, 627, 628, 544), (573, 576, 788, 786), (626, 629, 630, 627), (627, 630, 631, 628), (480, 479, 632, 629), (629, 632, 633, 630), (571, 568, 675, 677), (479, 89, 485, 632), (632, 485, 486, 633), (633, 486, 487, 634), (427, 637, 502, 103), (637, 640, 501, 502), (587, 584, 737, 740), (84, 436, 635, 425), (425, 635, 636, 426), (643, 500, 730, 756), (528, 609, 793, 776), (635, 638, 639, 636), (636, 639, 640, 637), (435, 434, 641, 638), (638, 641, 642, 639), (639, 642, 643, 640), (434, 83, 443, 641), (621, 620, 696, 697), (642, 444, 445, 643), (237, 526, 719, 717), (646, 649, 417, 418), (649, 652, 416, 417), (80, 511, 644, 503), (503, 644, 645, 504), (504, 645, 646, 505), (511, 510, 647, 644), (640, 643, 756, 755), (645, 648, 649, 646), (510, 509, 650, 647), (647, 650, 651, 648), (567, 570, 676, 674), (480, 629, 796, 769), (650, 518, 519, 651), (651, 519, 520, 652), (499, 655, 550, 70), (655, 658, 549, 550), (658, 661, 548, 549), (51, 508, 653, 497), (497, 653, 654, 498), (498, 654, 655, 499), (508, 507, 656, 653), (653, 656, 657, 654), (642, 641, 704, 705), (509, 79, 773, 774), (656, 659, 660, 657), (657, 660, 661, 658), (506, 50, 545, 659), (659, 545, 546, 660), (660, 546, 547, 661), (664, 671, 662, 663), (669, 672, 673, 670), (674, 676, 677, 675), (678, 680, 681, 679), (682, 684, 685, 683), (686, 688, 689, 687), (668, 667, 691, 690), (692, 694, 695, 693), (696, 698, 699, 697), (700, 702, 703, 701), (704, 665, 666, 705), (706, 708, 709, 707), (710, 712, 713, 711), (583, 582, 682, 683), (614, 615, 695, 694), (648, 651, 708, 706), (525, 524, 669, 670), (593, 594, 689, 688), (482, 605, 691, 667), (652, 649, 707, 709), (563, 564, 673, 672), (556, 469, 662, 671), (585, 586, 685, 684), (641, 443, 665, 704), (630, 633, 702, 700), (576, 575, 678, 679), (444, 642, 705, 666), (634, 631, 701, 703), (292, 517, 664, 663), (620, 623, 698, 696), (624, 621, 697, 699), (568, 567, 674, 675), (611, 614, 694, 692), (655, 654, 710, 711), (578, 579, 681, 680), (615, 612, 693, 695), (590, 593, 688, 686), (605, 602, 690, 691), (594, 591, 687, 689), (483, 482, 667, 668), (570, 571, 677, 676), (657, 658, 713, 712), (582, 585, 684, 682), (524, 563, 672, 669), (586, 583, 683, 685), (564, 525, 670, 673), (649, 648, 706, 707), (575, 578, 680, 678), (517, 556, 671, 664), (579, 576, 679, 681), (651, 652, 709, 708), (631, 630, 700, 701), (719, 734, 716, 717), (735, 736, 724, 725), (733, 732, 740, 737), (738, 741, 742, 739), (743, 728, 729, 744), (745, 747, 748, 746), (749, 750, 720, 721), (751, 752, 722, 723), (755, 756, 730, 731), (726, 753, 754, 727), (718, 757, 714, 715), (758, 760, 761, 759), (622, 420, 722, 752), (526, 565, 734, 719), (552, 551, 732, 733), (589, 586, 739, 742), (472, 598, 744, 729), (423, 577, 735, 725), (471, 472, 729, 728), (586, 585, 738, 739), (646, 418, 714, 757), (99, 505, 718, 715), (505, 646, 757, 718), (598, 597, 743, 744), (644, 647, 760, 758), (414, 613, 749, 721), (551, 587, 740, 732), (500, 501, 731, 730), (645, 644, 758, 759), (577, 580, 736, 735), (420, 421, 723, 722), (426, 636, 753, 726), (648, 645, 759, 761), (637, 427, 727, 754), (580, 422, 724, 736), (588, 589, 742, 741), (422, 423, 725, 724), (613, 616, 750, 749), (636, 637, 754, 753), (616, 413, 720, 750), (647, 648, 761, 760), (603, 606, 747, 745), (501, 640, 755, 731), (607, 604, 746, 748), (604, 603, 745, 746), (427, 426, 726, 727), (421, 619, 751, 723), (413, 414, 721, 720), (778, 780, 781, 779), (782, 784, 785, 783), (786, 788, 789, 787), (790, 766, 767, 791), (763, 762, 792, 768), (776, 793, 794, 777), (770, 769, 796, 795), (765, 764, 798, 797), (774, 773, 775, 799), (772, 771, 801, 800), (609, 610, 794, 793), (441, 588, 791, 767), (659, 656, 800, 801), (590, 446, 768, 792), (656, 507, 772, 800), (158, 538, 762, 763), (576, 577, 789, 788), (588, 587, 790, 791), (566, 569, 784, 782), (529, 528, 776, 777), (635, 436, 765, 797), (436, 435, 764, 765), (570, 567, 783, 785), (638, 635, 797, 798), (538, 590, 792, 762), (567, 566, 782, 783), (79, 518, 775, 773), (506, 659, 801, 771), (626, 481, 770, 795), (558, 561, 780, 778), (629, 626, 795, 796), (518, 650, 799, 775), (435, 638, 798, 764), (562, 559, 779, 781), (507, 506, 771, 772), (559, 558, 778, 779), (569, 570, 785, 784), (481, 480, 769, 770), (440, 441, 767, 766), (650, 509, 774, 799), (802, 804, 805, 803), (554, 557, 804, 802), (555, 554, 802, 803), (558, 555, 803, 805), (11, 12, 818, 817), (863, 862, 861, 860, 859, 857, 855, 853, 851, 849, 847, 845, 843, 841, 839, 837, 835, 833, 831, 829, 827, 825, 806, 807, 808, 809, 810, 811, 812, 813, 814, 815, 816, 817, 818, 819, 820, 821, 822, 823, 824, 826, 828, 830, 832, 834, 836, 838, 840, 842, 844, 846, 848, 850, 852, 854, 856, 858, 877, 876, 875, 874, 873, 872, 871, 870, 869, 868, 867, 866, 865, 864), (171, 152, 839, 841), (10, 11, 817, 816), (38, 19, 825, 827), (17, 18, 824, 823), (344, 343, 860, 861), (189, 208, 844, 842), (350, 349, 866, 867), (284, 303, 854, 852), (133, 114, 835, 837), (16, 17, 823, 822), (152, 133, 837, 839), (190, 171, 841, 843), (358, 357, 874, 875), (322, 341, 858, 856), (18, 37, 826, 824), (3, 4, 810, 809), (359, 358, 875, 876), (151, 170, 840, 838), (2, 3, 809, 808), (19, 0, 806, 825), (13, 14, 820, 819), (14, 15, 821, 820), (247, 228, 847, 849), (95, 76, 831, 833), (352, 351, 868, 869), (343, 342, 859, 860), (9, 10, 816, 815), (8, 9, 815, 814), (6, 7, 813, 812), (246, 265, 850, 848), (341, 360, 877, 858), (56, 75, 830, 828), (355, 354, 871, 872), (5, 6, 812, 811), (132, 151, 838, 836), (208, 227, 846, 844), (228, 209, 845, 847), (349, 348, 865, 866), (227, 246, 848, 846), (265, 284, 852, 850), (113, 132, 836, 834), (94, 113, 834, 832), (360, 359, 876, 877), (346, 345, 862, 863), (351, 350, 867, 868), (76, 57, 829, 831), (12, 13, 819, 818), (57, 38, 827, 829), (1, 2, 808, 807), (348, 347, 864, 865), (323, 304, 855, 857), (0, 1, 807, 806), (303, 322, 856, 854), (15, 16, 822, 821), (37, 56, 828, 826), (347, 346, 863, 864), (357, 356, 873, 874), (4, 5, 811, 810), (354, 353, 870, 871), (342, 323, 857, 859), (285, 266, 851, 853), (353, 352, 869, 870), (7, 8, 814, 813), (209, 190, 843, 845), (356, 355, 872, 873), (266, 247, 849, 851), (114, 95, 833, 835), (170, 189, 842, 840), (345, 344, 861, 862), (75, 94, 832, 830), (304, 285, 853, 855), (880, 878, 882, 884), (316, 297, 881, 879), (296, 315, 878, 880), (315, 316, 879, 878), (885, 884, 882, 883), (878, 879, 883, 882), (879, 881, 885, 883), (881, 880, 884, 885), (889, 282, 907, 906), (895, 897, 888, 889), (894, 892, 904, 905), (893, 892, 898, 899), (887, 886, 896, 894), (894, 896, 897, 895), (886, 262, 890, 896), (896, 890, 910, 912), (898, 900, 901, 899), (892, 894, 900, 898), (894, 895, 901, 900), (895, 893, 899, 901), (903, 902, 905, 904), (263, 887, 902, 903), (892, 263, 903, 904), (887, 894, 905, 902), (908, 909, 906, 907), (282, 893, 908, 907), (895, 889, 906, 909), (893, 895, 909, 908), (912, 910, 911, 913), (890, 891, 911, 910), (891, 897, 913, 911), (897, 896, 912, 913), (916, 917, 921, 920), (41, 42, 917, 916), (42, 23, 915, 917), (23, 22, 914, 915), (920, 921, 925, 924), (915, 914, 918, 919), (917, 915, 919, 921), (914, 916, 920, 918), (925, 923, 927, 929), (919, 918, 922, 923), (921, 919, 923, 925), (918, 920, 924, 922), (928, 929, 933, 932), (922, 924, 928, 926), (924, 925, 929, 928), (923, 922, 926, 927), (931, 930, 932, 933), (927, 926, 930, 931), (929, 927, 931, 933), (926, 928, 932, 930), (936, 937, 941, 940), (234, 215, 935, 937), (214, 233, 936, 934), (233, 234, 937, 936), (941, 939, 943, 945), (935, 934, 938, 939), (937, 935, 939, 941), (934, 936, 940, 938), (944, 945, 949, 948), (938, 940, 944, 942), (940, 941, 945, 944), (939, 938, 942, 943), (948, 949, 953, 952), (943, 942, 946, 947), (945, 943, 947, 949), (942, 944, 948, 946), (953, 951, 955, 957), (947, 946, 950, 951), (949, 947, 951, 953), (946, 948, 952, 950), (956, 957, 961, 960), (950, 952, 956, 954), (952, 953, 957, 956), (951, 950, 954, 955), (959, 958, 960, 961), (955, 954, 958, 959), (957, 955, 959, 961), (954, 956, 960, 958)])
me_landscape.polygons.foreach_set('use_smooth', [True] * 844)
me_landscape.polygons.foreach_set('material_index', [0, 0, 0, 0, 0, 0, 0, 0, 0, 0, 0, 0, 0, 0, 0, 0, 0, 0, 0, 0, 0, 0, 0, 1, 1, 0, 0, 0, 0, 0, 0, 0, 0, 0, 0, 0, 0, 0, 0, 0, 1, 1, 1, 0, 0, 1, 1, 1, 0, 0, 1, 1, 0, 0, 0, 0, 0, 0, 1, 1, 1, 0, 0, 1, 1, 1, 0, 0, 0, 1, 0, 0, 0, 0, 0, 0, 1, 0, 0, 0, 0, 0, 1, 1, 0, 0, 0, 1, 0, 0, 0, 0, 0, 0, 1, 0, 0, 0, 0, 0, 0, 0, 0, 0, 0, 0, 0, 0, 0, 0, 0, 0, 1, 0, 0, 0, 0, 0, 0, 0, 0, 0, 0, 0, 0, 0, 0, 0, 0, 1, 1, 0, 0, 0, 0, 0, 0, 0, 0, 0, 0, 0, 0, 0, 0, 0, 0, 1, 0, 0, 0, 0, 0, 0, 0, 0, 0, 0, 0, 0, 0, 0, 0, 0, 1, 1, 0, 0, 0, 0, 0, 0, 0, 0, 0, 0, 0, 0, 0, 0, 0, 0, 0, 1, 0, 0, 0, 0, 0, 0, 0, 0, 1, 1, 0, 0, 0, 0, 0, 0, 0, 1, 0, 0, 0, 0, 0, 0, 0, 0, 1, 1, 1, 0, 0, 0, 0, 0, 0, 1, 0, 0, 0, 0, 0, 0, 1, 1, 1, 1, 1, 0, 0, 0, 0, 0, 1, 1, 1, 0, 0, 0, 0, 0, 1, 1, 1, 1, 0, 0, 0, 0, 0, 0, 1, 1, 1, 0, 0, 0, 0, 0, 0, 0, 1, 1, 0, 0, 0, 0, 0, 0, 1, 1, 1, 0, 0, 0, 0, 0, 0, 0, 0, 0, 0, 0, 0, 0, 0, 0, 0, 1, 1, 0, 0, 0, 0, 0, 0, 0, 0, 0, 0, 0, 0, 0, 0, 0, 0, 0, 0, 0, 0, 0, 0, 0, 0, 0, 0, 0, 0, 0, 0, 0, 0, 0, 0, 0, 0, 0, 0, 0, 0, 0, 0, 0, 0, 0, 0, 0, 0, 0, 0, 0, 0, 0, 0, 0, 0, 0, 0, 0, 0, 0, 0, 0, 0, 0, 0, 0, 0, 0, 0, 0, 0, 0, 0, 0, 0, 0, 0, 0, 0, 0, 0, 0, 0, 0, 0, 0, 0, 0, 0, 0, 0, 0, 0, 0, 0, 0, 0, 0, 0, 0, 0, 0, 0, 0, 0, 0, 1, 0, 0, 0, 0, 0, 0, 0, 0, 0, 0, 0, 0, 0, 0, 0, 0, 0, 0, 0, 0, 0, 0, 0, 0, 0, 0, 0, 0, 0, 0, 0, 0, 0, 0, 0, 0, 0, 0, 0, 0, 0, 0, 1, 0, 1, 0, 0, 0, 1, 0, 0, 0, 0, 0, 0, 0, 0, 0, 0, 0, 0, 0, 0, 0, 0, 0, 0, 0, 0, 0, 0, 0, 0, 0, 0, 0, 0, 0, 0, 0, 0, 0, 0, 0, 0, 0, 0, 0, 0, 0, 0, 0, 0, 0, 0, 0, 0, 0, 0, 0, 0, 0, 0, 0, 0, 0, 0, 0, 0, 0, 0, 0, 0, 0, 0, 0, 0, 0, 0, 0, 0, 0, 0, 0, 0, 0, 0, 0, 0, 0, 0, 0, 0, 0, 0, 0, 0, 0, 0, 0, 0, 0, 0, 0, 0, 0, 0, 0, 0, 0, 0, 0, 0, 0, 0, 0, 0, 0, 0, 0, 0, 0, 0, 0, 0, 0, 0, 0, 0, 0, 0, 0, 0, 0, 0, 0, 0, 0, 0, 0, 0, 0, 0, 0, 0, 0, 0, 0, 0, 0, 0, 0, 0, 0, 0, 0, 0, 0, 0, 0, 0, 0, 0, 0, 0, 0, 0, 0, 0, 0, 0, 0, 0, 0, 0, 0, 0, 0, 0, 0, 0, 0, 0, 0, 0, 0, 0, 0, 0, 0, 0, 0, 0, 0, 0, 0, 0, 0, 0, 0, 0, 0, 0, 0, 0, 0, 0, 0, 0, 0, 0, 0, 0, 0, 0, 0, 0, 0, 0, 0, 0, 0, 0, 0, 0, 0, 0, 0, 0, 0, 0, 0, 0, 0, 0, 0, 0, 0, 0, 0, 0, 0, 0, 0, 0, 0, 0, 0, 0, 0, 0, 0, 0, 0, 0, 0, 0, 0, 0, 0, 0, 0, 0, 0, 0, 0, 0, 0, 0, 0, 0, 0, 0, 0, 0, 0, 0, 0, 0, 0, 0, 0, 0, 0, 0, 0, 0, 0, 0, 0, 0, 0, 0, 0, 0, 0, 0, 0, 0, 0, 0, 0, 0, 0, 0, 0, 0, 0, 0, 0, 0, 0, 0, 0, 0, 0, 0, 0, 0, 0, 0, 0, 0, 0, 0, 0, 0, 0, 0, 0, 0, 0, 0, 0, 0, 0, 0, 0, 0, 0, 0, 0, 0, 0, 0, 0, 0, 0, 0, 0, 0, 0, 0, 0, 0, 0, 0, 0, 0, 0, 0, 0, 0, 0, 0, 0, 0, 0, 0, 0, 0, 0, 0, 0, 0, 0, 0, 0, 0, 0, 0, 0, 0, 0, 0, 0, 0, 0, 0, 0, 0, 0, 0, 0, 0, 0, 0, 0, 0, 0, 0, 0, 0])
me_landscape.materials.append(mat_swampgreen)
me_landscape.materials.append(mat_muddywater)
me_landscape.use_remesh_preserve_volume = False
me_landscape.use_remesh_preserve_attributes = False
me_landscape.use_mirror_vertex_groups = False
me_landscape.update()

# ---- objects
ob_landscape = bpy.data.objects.new('Landscape', me_landscape)
ob_lamp = bpy.data.objects.new('Lamp', light_lamp)
ob_camera = bpy.data.objects.new('Camera', cam_camera)

# ---- transforms, parenting, visibility, modifiers, constraints
ob_landscape.location = (0.0, 0.0, 0.0)
ob_landscape.lineart.crease_threshold = 0.0
ob_lamp.location = (4.076, 1.005, 5.904)
ob_lamp.rotation_euler = (0.6503, 0.05522, 1.866)
ob_lamp.lock_rotations_4d = False
ob_lamp.empty_display_type = 'ARROWS'
ob_lamp.color = (0.0, 0.0, 0.0, 0.0)
ob_lamp.lineart.crease_threshold = 0.0
ob_camera.location = (7.481, -6.508, 5.344)
ob_camera.rotation_euler = (1.109, 0.0, 0.8149)
ob_camera.lock_rotations_4d = False
ob_camera.empty_display_type = 'ARROWS'
ob_camera.color = (0.0, 0.0, 0.0, 0.0)
ob_camera.display_type = 'WIRE'
ob_camera.lineart.crease_threshold = 0.0

# ---- collection membership
col_collection_1.objects.link(ob_landscape)
col_collection_1.objects.link(ob_lamp)
col_collection_1.objects.link(ob_camera)

# ---- scene / render settings (as saved in the file)
scene.camera = ob_camera
scene.frame_start = 1; scene.frame_end = 250; scene.frame_set(1)
scene.render.engine = 'BLENDER_EEVEE_NEXT'
scene.render.resolution_percentage = 50
scene.render.dither_intensity = 0.0
scene.cycles.use_denoising = False
scene.cycles.samples = 128
scene.cycles.sampling_pattern = 'TABULATED_SOBOL'
scene.cycles.light_sampling_threshold = 0.0
scene.cycles.use_adaptive_sampling = False
scene.cycles.use_light_tree = False
scene.cycles.blur_glossy = 0.0
scene.cycles.sample_clamp_indirect = 0.0
scene.view_settings.view_transform = 'Standard'
bpy.context.view_layer.update()
